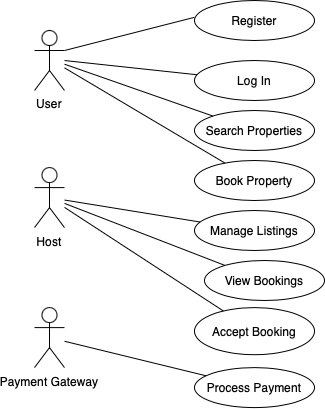

The diagram above was exported from draw.io. Its source (the exported page's mxGraphModel, read from the mxfile embedded in the PNG):
<mxGraphModel dx="1337" dy="701" grid="1" gridSize="10" guides="1" tooltips="1" connect="1" arrows="1" fold="1" page="1" pageScale="1" pageWidth="827" pageHeight="1169" math="0" shadow="0">
  <root>
    <mxCell id="0" />
    <mxCell id="1" parent="0" />
    <mxCell id="h3kIIBeVvG-SimzLxeia-1" value="User" style="shape=umlActor;verticalLabelPosition=bottom;verticalAlign=top;" vertex="1" parent="1">
      <mxGeometry x="240" y="150" width="30" height="60" as="geometry" />
    </mxCell>
    <mxCell id="h3kIIBeVvG-SimzLxeia-2" value="Host" style="shape=umlActor;verticalLabelPosition=bottom;verticalAlign=top;" vertex="1" parent="1">
      <mxGeometry x="240" y="287.1" width="30" height="60" as="geometry" />
    </mxCell>
    <mxCell id="h3kIIBeVvG-SimzLxeia-3" value="Payment Gateway" style="shape=umlActor;verticalLabelPosition=bottom;verticalAlign=top;" vertex="1" parent="1">
      <mxGeometry x="240" y="427.1" width="30" height="60" as="geometry" />
    </mxCell>
    <mxCell id="h3kIIBeVvG-SimzLxeia-4" value="Register" style="ellipse;whiteSpace=wrap;html=1;" vertex="1" parent="1">
      <mxGeometry x="400" y="120" width="120" height="40" as="geometry" />
    </mxCell>
    <mxCell id="h3kIIBeVvG-SimzLxeia-5" value="Log In" style="ellipse;whiteSpace=wrap;html=1;" vertex="1" parent="1">
      <mxGeometry x="400" y="180" width="120" height="40" as="geometry" />
    </mxCell>
    <mxCell id="h3kIIBeVvG-SimzLxeia-6" value="Search Properties" style="ellipse;whiteSpace=wrap;html=1;" vertex="1" parent="1">
      <mxGeometry x="400" y="230" width="120" height="40" as="geometry" />
    </mxCell>
    <mxCell id="h3kIIBeVvG-SimzLxeia-7" value="Book Property" style="ellipse;whiteSpace=wrap;html=1;" vertex="1" parent="1">
      <mxGeometry x="400" y="280" width="120" height="40" as="geometry" />
    </mxCell>
    <mxCell id="h3kIIBeVvG-SimzLxeia-8" value="Manage Listings" style="ellipse;whiteSpace=wrap;html=1;" vertex="1" parent="1">
      <mxGeometry x="400" y="330" width="120" height="40" as="geometry" />
    </mxCell>
    <mxCell id="h3kIIBeVvG-SimzLxeia-9" value="View Bookings" style="ellipse;whiteSpace=wrap;html=1;" vertex="1" parent="1">
      <mxGeometry x="410" y="380" width="120" height="40" as="geometry" />
    </mxCell>
    <mxCell id="h3kIIBeVvG-SimzLxeia-10" value="Accept Booking" style="ellipse;whiteSpace=wrap;html=1;" vertex="1" parent="1">
      <mxGeometry x="400" y="427.1" width="120" height="47.1" as="geometry" />
    </mxCell>
    <mxCell id="h3kIIBeVvG-SimzLxeia-11" value="Process Payment" style="ellipse;whiteSpace=wrap;html=1;" vertex="1" parent="1">
      <mxGeometry x="400" y="487.1" width="120" height="40" as="geometry" />
    </mxCell>
    <mxCell id="h3kIIBeVvG-SimzLxeia-12" style="endArrow=none;exitX=1;exitY=0.3333333333333333;exitDx=0;exitDy=0;exitPerimeter=0;" edge="1" parent="1" source="h3kIIBeVvG-SimzLxeia-1">
      <mxGeometry relative="1" as="geometry">
        <mxPoint x="269.37" y="143.1882926829268" as="sourcePoint" />
        <mxPoint x="400.0023361519544" y="136.81598360234366" as="targetPoint" />
      </mxGeometry>
    </mxCell>
    <mxCell id="h3kIIBeVvG-SimzLxeia-13" style="endArrow=none;" edge="1" parent="1" target="h3kIIBeVvG-SimzLxeia-5">
      <mxGeometry relative="1" as="geometry">
        <mxPoint x="270" y="180.02682926829263" as="sourcePoint" />
      </mxGeometry>
    </mxCell>
    <mxCell id="h3kIIBeVvG-SimzLxeia-14" style="endArrow=none;" edge="1" parent="1" target="h3kIIBeVvG-SimzLxeia-6">
      <mxGeometry relative="1" as="geometry">
        <mxPoint x="270" y="183.68536585365857" as="sourcePoint" />
      </mxGeometry>
    </mxCell>
    <mxCell id="h3kIIBeVvG-SimzLxeia-15" style="endArrow=none;" edge="1" parent="1" target="h3kIIBeVvG-SimzLxeia-7">
      <mxGeometry relative="1" as="geometry">
        <mxPoint x="270" y="187.3439024390244" as="sourcePoint" />
      </mxGeometry>
    </mxCell>
    <mxCell id="h3kIIBeVvG-SimzLxeia-16" style="endArrow=none;" edge="1" parent="1" source="h3kIIBeVvG-SimzLxeia-2" target="h3kIIBeVvG-SimzLxeia-8">
      <mxGeometry relative="1" as="geometry" />
    </mxCell>
    <mxCell id="h3kIIBeVvG-SimzLxeia-17" style="endArrow=none;" edge="1" parent="1" source="h3kIIBeVvG-SimzLxeia-2" target="h3kIIBeVvG-SimzLxeia-9">
      <mxGeometry relative="1" as="geometry" />
    </mxCell>
    <mxCell id="h3kIIBeVvG-SimzLxeia-18" style="endArrow=none;" edge="1" parent="1" source="h3kIIBeVvG-SimzLxeia-2" target="h3kIIBeVvG-SimzLxeia-10">
      <mxGeometry relative="1" as="geometry" />
    </mxCell>
    <mxCell id="h3kIIBeVvG-SimzLxeia-19" style="endArrow=none;" edge="1" parent="1" source="h3kIIBeVvG-SimzLxeia-3" target="h3kIIBeVvG-SimzLxeia-11">
      <mxGeometry relative="1" as="geometry" />
    </mxCell>
  </root>
</mxGraphModel>